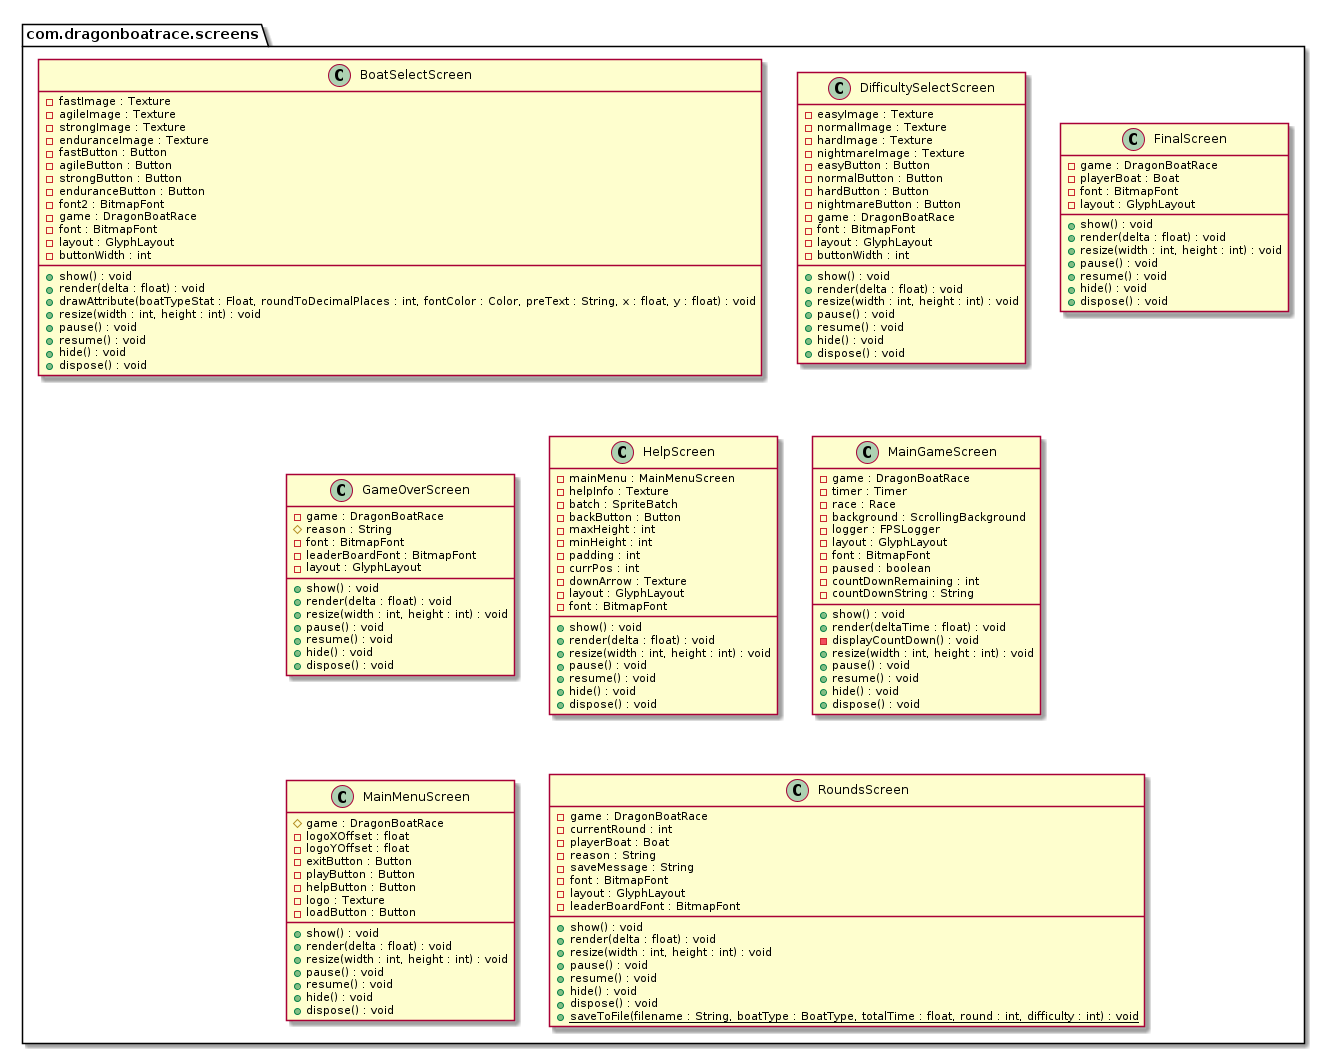

The diagram above was rendered by PlantUML. Its source (embedded in the PNG):
@startuml

package com.dragonboatrace.screens {
    class BoatSelectScreen
    class DifficultySelectScreen
    class FinalScreen
    class GameOverScreen
    class HelpScreen
    class MainGameScreen
    class MainMenuScreen
    class RoundsScreen
}


class BoatSelectScreen {
         -fastImage : Texture
         -agileImage : Texture
         -strongImage : Texture
         -enduranceImage : Texture
         -fastButton : Button
         -agileButton : Button
         -strongButton : Button
         -enduranceButton : Button
         -font2 : BitmapFont
         -game : DragonBoatRace
         -font : BitmapFont
         -layout : GlyphLayout
         -buttonWidth : int
         +show() : void
         +render(delta : float) : void
         +drawAttribute(boatTypeStat : Float, roundToDecimalPlaces : int, fontColor : Color, preText : String, x : float, y : float) : void
         +resize(width : int, height : int) : void
         +pause() : void
         +resume() : void
         +hide() : void
         +dispose() : void
}

class DifficultySelectScreen {
         -easyImage : Texture
         -normalImage : Texture
         -hardImage : Texture
         -nightmareImage : Texture
         -easyButton : Button
         -normalButton : Button
         -hardButton : Button
         -nightmareButton : Button
         -game : DragonBoatRace
         -font : BitmapFont
         -layout : GlyphLayout
         -buttonWidth : int
         +show() : void
         +render(delta : float) : void
         +resize(width : int, height : int) : void
         +pause() : void
         +resume() : void
         +hide() : void
         +dispose() : void
}

class FinalScreen {
         -game : DragonBoatRace
         -playerBoat : Boat
         -font : BitmapFont
         -layout : GlyphLayout
         +show() : void
         +render(delta : float) : void
         +resize(width : int, height : int) : void
         +pause() : void
         +resume() : void
         +hide() : void
         +dispose() : void
}

class GameOverScreen {
         -game : DragonBoatRace
         #reason : String
         -font : BitmapFont
         -leaderBoardFont : BitmapFont
         -layout : GlyphLayout
         +show() : void
         +render(delta : float) : void
         +resize(width : int, height : int) : void
         +pause() : void
         +resume() : void
         +hide() : void
         +dispose() : void
}

class HelpScreen {
         -mainMenu : MainMenuScreen
         -helpInfo : Texture
         -batch : SpriteBatch
         -backButton : Button
         -maxHeight : int
         -minHeight : int
         -padding : int
         -currPos : int
         -downArrow : Texture
         -layout : GlyphLayout
         -font : BitmapFont
         +show() : void
         +render(delta : float) : void
         +resize(width : int, height : int) : void
         +pause() : void
         +resume() : void
         +hide() : void
         +dispose() : void
}

class MainGameScreen {
         -game : DragonBoatRace
         -timer : Timer
         -race : Race
         -background : ScrollingBackground
         -logger : FPSLogger
         -layout : GlyphLayout
         -font : BitmapFont
         -paused : boolean
         -countDownRemaining : int
         -countDownString : String
         +show() : void
         +render(deltaTime : float) : void
         -displayCountDown() : void
         +resize(width : int, height : int) : void
         +pause() : void
         +resume() : void
         +hide() : void
         +dispose() : void
}

class MainMenuScreen {
         #game : DragonBoatRace
         -logoXOffset : float
         -logoYOffset : float
         -exitButton : Button
         -playButton : Button
         -helpButton : Button
         -logo : Texture
         -loadButton : Button
         +show() : void
         +render(delta : float) : void
         +resize(width : int, height : int) : void
         +pause() : void
         +resume() : void
         +hide() : void
         +dispose() : void
}

class RoundsScreen {
         -game : DragonBoatRace
         -currentRound : int
         -playerBoat : Boat
         -reason : String
         -saveMessage : String
         -font : BitmapFont
         -layout : GlyphLayout
         -leaderBoardFont : BitmapFont
         +show() : void
         +render(delta : float) : void
         +resize(width : int, height : int) : void
         +pause() : void
         +resume() : void
         +hide() : void
         +dispose() : void
         {static} +saveToFile(filename : String, boatType : BoatType, totalTime : float, round : int, difficulty : int) : void
}


@enduml